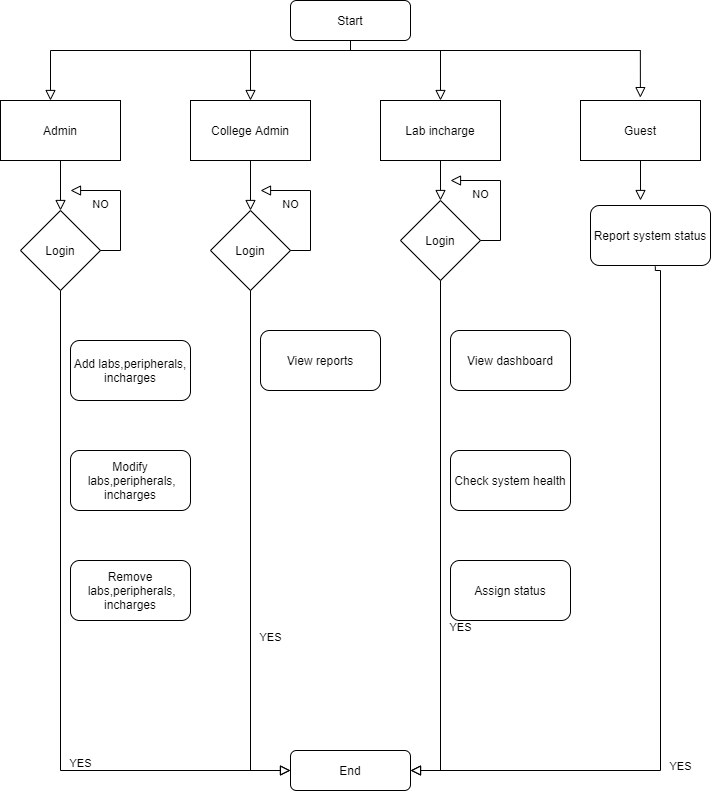

The diagram above was exported from draw.io. Its source (the exported page's mxGraphModel, read from the mxfile embedded in the PNG):
<mxGraphModel dx="1240" dy="619" grid="1" gridSize="10" guides="1" tooltips="1" connect="1" arrows="1" fold="1" page="1" pageScale="1" pageWidth="827" pageHeight="1169" math="0" shadow="0">
  <root>
    <mxCell id="WIyWlLk6GJQsqaUBKTNV-0" />
    <mxCell id="WIyWlLk6GJQsqaUBKTNV-1" parent="WIyWlLk6GJQsqaUBKTNV-0" />
    <mxCell id="WIyWlLk6GJQsqaUBKTNV-2" value="" style="rounded=0;html=1;jettySize=auto;orthogonalLoop=1;fontSize=11;endArrow=block;endFill=0;endSize=8;strokeWidth=1;shadow=0;labelBackgroundColor=none;edgeStyle=orthogonalEdgeStyle;entryX=0.5;entryY=0;entryDx=0;entryDy=0;" parent="WIyWlLk6GJQsqaUBKTNV-1" source="WIyWlLk6GJQsqaUBKTNV-3" target="oK_0i50TBdyLdbR5jj8U-4" edge="1">
      <mxGeometry relative="1" as="geometry">
        <mxPoint x="220" y="170" as="targetPoint" />
        <Array as="points">
          <mxPoint x="370" y="130" />
          <mxPoint x="270" y="130" />
        </Array>
      </mxGeometry>
    </mxCell>
    <mxCell id="WIyWlLk6GJQsqaUBKTNV-3" value="Start" style="rounded=1;whiteSpace=wrap;html=1;fontSize=12;glass=0;strokeWidth=1;shadow=0;" parent="WIyWlLk6GJQsqaUBKTNV-1" vertex="1">
      <mxGeometry x="310" y="80" width="120" height="40" as="geometry" />
    </mxCell>
    <mxCell id="WIyWlLk6GJQsqaUBKTNV-4" value="" style="rounded=0;html=1;jettySize=auto;orthogonalLoop=1;fontSize=11;endArrow=block;endFill=0;endSize=8;strokeWidth=1;shadow=0;labelBackgroundColor=none;edgeStyle=orthogonalEdgeStyle;exitX=0.5;exitY=1;exitDx=0;exitDy=0;entryX=0.5;entryY=0;entryDx=0;entryDy=0;" parent="WIyWlLk6GJQsqaUBKTNV-1" source="oK_0i50TBdyLdbR5jj8U-4" target="oK_0i50TBdyLdbR5jj8U-7" edge="1">
      <mxGeometry y="20" relative="1" as="geometry">
        <mxPoint as="offset" />
        <mxPoint x="220" y="250" as="sourcePoint" />
        <mxPoint x="220" y="290" as="targetPoint" />
      </mxGeometry>
    </mxCell>
    <mxCell id="WIyWlLk6GJQsqaUBKTNV-8" value="YES" style="rounded=0;html=1;jettySize=auto;orthogonalLoop=1;fontSize=11;endArrow=block;endFill=0;endSize=8;strokeWidth=1;shadow=0;labelBackgroundColor=none;edgeStyle=orthogonalEdgeStyle;exitX=0.5;exitY=1;exitDx=0;exitDy=0;entryX=0;entryY=0.5;entryDx=0;entryDy=0;" parent="WIyWlLk6GJQsqaUBKTNV-1" source="oK_0i50TBdyLdbR5jj8U-2" target="oK_0i50TBdyLdbR5jj8U-19" edge="1">
      <mxGeometry x="0.3333" y="20" relative="1" as="geometry">
        <mxPoint as="offset" />
        <mxPoint x="220" y="370" as="sourcePoint" />
        <mxPoint x="80" y="860" as="targetPoint" />
      </mxGeometry>
    </mxCell>
    <mxCell id="oK_0i50TBdyLdbR5jj8U-2" value="Login" style="rhombus;whiteSpace=wrap;html=1;" vertex="1" parent="WIyWlLk6GJQsqaUBKTNV-1">
      <mxGeometry x="40" y="290" width="80" height="80" as="geometry" />
    </mxCell>
    <mxCell id="oK_0i50TBdyLdbR5jj8U-3" value="Admin" style="rounded=0;whiteSpace=wrap;html=1;" vertex="1" parent="WIyWlLk6GJQsqaUBKTNV-1">
      <mxGeometry x="20" y="180" width="120" height="60" as="geometry" />
    </mxCell>
    <mxCell id="oK_0i50TBdyLdbR5jj8U-4" value="College Admin" style="rounded=0;whiteSpace=wrap;html=1;" vertex="1" parent="WIyWlLk6GJQsqaUBKTNV-1">
      <mxGeometry x="210" y="180" width="120" height="60" as="geometry" />
    </mxCell>
    <mxCell id="oK_0i50TBdyLdbR5jj8U-5" value="Lab incharge" style="rounded=0;whiteSpace=wrap;html=1;" vertex="1" parent="WIyWlLk6GJQsqaUBKTNV-1">
      <mxGeometry x="400" y="180" width="120" height="60" as="geometry" />
    </mxCell>
    <mxCell id="oK_0i50TBdyLdbR5jj8U-6" value="Guest" style="rounded=0;whiteSpace=wrap;html=1;" vertex="1" parent="WIyWlLk6GJQsqaUBKTNV-1">
      <mxGeometry x="600" y="180" width="120" height="60" as="geometry" />
    </mxCell>
    <mxCell id="oK_0i50TBdyLdbR5jj8U-7" value="Login" style="rhombus;whiteSpace=wrap;html=1;" vertex="1" parent="WIyWlLk6GJQsqaUBKTNV-1">
      <mxGeometry x="230" y="290" width="80" height="80" as="geometry" />
    </mxCell>
    <mxCell id="oK_0i50TBdyLdbR5jj8U-8" value="Login" style="rhombus;whiteSpace=wrap;html=1;" vertex="1" parent="WIyWlLk6GJQsqaUBKTNV-1">
      <mxGeometry x="420" y="280" width="80" height="80" as="geometry" />
    </mxCell>
    <mxCell id="oK_0i50TBdyLdbR5jj8U-10" value="Add labs,peripherals,&lt;br&gt;incharges&lt;span style=&quot;color: rgba(0 , 0 , 0 , 0) ; font-family: monospace ; font-size: 0px ; white-space: nowrap&quot;&gt;%3CmxGraphModel%3E%3Croot%3E%3CmxCell%20id%3D%220%22%2F%3E%3CmxCell%20id%3D%221%22%20parent%3D%220%22%2F%3E%3CmxCell%20id%3D%222%22%20value%3D%22%22%20style%3D%22rhombus%3BwhiteSpace%3Dwrap%3Bhtml%3D1%3B%22%20vertex%3D%221%22%20parent%3D%221%22%3E%3CmxGeometry%20x%3D%22200%22%20y%3D%22290%22%20width%3D%2280%22%20height%3D%2280%22%20as%3D%22geometry%22%2F%3E%3C%2FmxCell%3E%3C%2Froot%3E%3C%2FmxGraphModel%3E&lt;/span&gt;" style="rounded=1;whiteSpace=wrap;html=1;" vertex="1" parent="WIyWlLk6GJQsqaUBKTNV-1">
      <mxGeometry x="90" y="420" width="120" height="60" as="geometry" />
    </mxCell>
    <mxCell id="oK_0i50TBdyLdbR5jj8U-11" value="Modify&lt;span style=&quot;color: rgba(0 , 0 , 0 , 0) ; font-family: monospace ; font-size: 0px ; white-space: nowrap&quot;&gt;%3CmxGraphModel%3E%3Croot%3E%3CmxCell%20id%3D%220%22%2F%3E%3CmxCell%20id%3D%221%22%20parent%3D%220%22%2F%3E%3CmxCell%20id%3D%222%22%20value%3D%22Add%20labs%2Cperipherals%2C%26lt%3Bbr%26gt%3Bincharges%26lt%3Bspan%20style%3D%26quot%3Bcolor%3A%20rgba(0%20%2C%200%20%2C%200%20%2C%200)%20%3B%20font-family%3A%20monospace%20%3B%20font-size%3A%200px%20%3B%20white-space%3A%20nowrap%26quot%3B%26gt%3B%253CmxGraphModel%253E%253Croot%253E%253CmxCell%2520id%253D%25220%2522%252F%253E%253CmxCell%2520id%253D%25221%2522%2520parent%253D%25220%2522%252F%253E%253CmxCell%2520id%253D%25222%2522%2520value%253D%2522%2522%2520style%253D%2522rhombus%253BwhiteSpace%253Dwrap%253Bhtml%253D1%253B%2522%2520vertex%253D%25221%2522%2520parent%253D%25221%2522%253E%253CmxGeometry%2520x%253D%2522200%2522%2520y%253D%2522290%2522%2520width%253D%252280%2522%2520height%253D%252280%2522%2520as%253D%2522geometry%2522%252F%253E%253C%252FmxCell%253E%253C%252Froot%253E%253C%252FmxGraphModel%253E%26lt%3B%2Fspan%26gt%3B%22%20style%3D%22rounded%3D1%3BwhiteSpace%3Dwrap%3Bhtml%3D1%3B%22%20vertex%3D%221%22%20parent%3D%221%22%3E%3CmxGeometry%20x%3D%2290%22%20y%3D%22420%22%20width%3D%22120%22%20height%3D%2260%22%20as%3D%22geometry%22%2F%3E%3C%2FmxCell%3E%3C%2Froot%3E%3C%2FmxGraphModel%3E&lt;/span&gt;&lt;br&gt;&amp;nbsp;labs,peripherals,&lt;br&gt;incharges&lt;span style=&quot;color: rgba(0 , 0 , 0 , 0) ; font-family: monospace ; font-size: 0px ; white-space: nowrap&quot;&gt;%3CmxGraphModel%3E%3Croot%3E%3CmxCell%20id%3D%220%22%2F%3E%3CmxCell%20id%3D%221%22%20parent%3D%220%22%2F%3E%3CmxCell%20id%3D%222%22%20value%3D%22%22%20style%3D%22rhombus%3BwhiteSpace%3Dwrap%3Bhtml%3D1%3B%22%20vertex%3D%221%22%20parent%3D%221%22%3E%3CmxGeometry%20x%3D%22200%22%20y%3D%22290%22%20width%3D%2280%22%20height%3D%2280%22%20as%3D%22geometry%22%2F%3E%3C%2FmxCell%3E%3C%2Froot%3E%3C%2FmxGraphModel%3E&lt;/span&gt;" style="rounded=1;whiteSpace=wrap;html=1;" vertex="1" parent="WIyWlLk6GJQsqaUBKTNV-1">
      <mxGeometry x="90" y="530" width="120" height="60" as="geometry" />
    </mxCell>
    <mxCell id="oK_0i50TBdyLdbR5jj8U-12" value="Remove&lt;span style=&quot;color: rgba(0 , 0 , 0 , 0) ; font-family: monospace ; font-size: 0px ; white-space: nowrap&quot;&gt;%3CmxGraphModel%3E%3Croot%3E%3CmxCell%20id%3D%220%22%2F%3E%3CmxCell%20id%3D%221%22%20parent%3D%220%22%2F%3E%3CmxCell%20id%3D%222%22%20value%3D%22Add%20labs%2Cperipherals%2C%26lt%3Bbr%26gt%3Bincharges%26lt%3Bspan%20style%3D%26quot%3Bcolor%3A%20rgba(0%20%2C%200%20%2C%200%20%2C%200)%20%3B%20font-family%3A%20monospace%20%3B%20font-size%3A%200px%20%3B%20white-space%3A%20nowrap%26quot%3B%26gt%3B%253CmxGraphModel%253E%253Croot%253E%253CmxCell%2520id%253D%25220%2522%252F%253E%253CmxCell%2520id%253D%25221%2522%2520parent%253D%25220%2522%252F%253E%253CmxCell%2520id%253D%25222%2522%2520value%253D%2522%2522%2520style%253D%2522rhombus%253BwhiteSpace%253Dwrap%253Bhtml%253D1%253B%2522%2520vertex%253D%25221%2522%2520parent%253D%25221%2522%253E%253CmxGeometry%2520x%253D%2522200%2522%2520y%253D%2522290%2522%2520width%253D%252280%2522%2520height%253D%252280%2522%2520as%253D%2522geometry%2522%252F%253E%253C%252FmxCell%253E%253C%252Froot%253E%253C%252FmxGraphModel%253E%26lt%3B%2Fspan%26gt%3B%22%20style%3D%22rounded%3D1%3BwhiteSpace%3Dwrap%3Bhtml%3D1%3B%22%20vertex%3D%221%22%20parent%3D%221%22%3E%3CmxGeometry%20x%3D%2290%22%20y%3D%22420%22%20width%3D%22120%22%20height%3D%2260%22%20as%3D%22geometry%22%2F%3E%3C%2FmxCell%3E%3C%2Froot%3E%3C%2FmxGraphModel%3E&lt;/span&gt;&lt;br&gt;&amp;nbsp;labs,peripherals,&lt;br&gt;incharges&lt;span style=&quot;color: rgba(0 , 0 , 0 , 0) ; font-family: monospace ; font-size: 0px ; white-space: nowrap&quot;&gt;%3CmxGraphModel%3E%3Croot%3E%3CmxCell%20id%3D%220%22%2F%3E%3CmxCell%20id%3D%221%22%20parent%3D%220%22%2F%3E%3CmxCell%20id%3D%222%22%20value%3D%22%22%20style%3D%22rhombus%3BwhiteSpace%3Dwrap%3Bhtml%3D1%3B%22%20vertex%3D%221%22%20parent%3D%221%22%3E%3CmxGeometry%20x%3D%22200%22%20y%3D%22290%22%20width%3D%2280%22%20height%3D%2280%22%20as%3D%22geometry%22%2F%3E%3C%2FmxCell%3E%3C%2Froot%3E%3C%2FmxGraphModel%3E&lt;/span&gt;" style="rounded=1;whiteSpace=wrap;html=1;" vertex="1" parent="WIyWlLk6GJQsqaUBKTNV-1">
      <mxGeometry x="90" y="640" width="120" height="60" as="geometry" />
    </mxCell>
    <mxCell id="oK_0i50TBdyLdbR5jj8U-13" value="View reports" style="rounded=1;whiteSpace=wrap;html=1;" vertex="1" parent="WIyWlLk6GJQsqaUBKTNV-1">
      <mxGeometry x="280" y="410" width="120" height="60" as="geometry" />
    </mxCell>
    <mxCell id="oK_0i50TBdyLdbR5jj8U-14" value="View dashboard" style="rounded=1;whiteSpace=wrap;html=1;" vertex="1" parent="WIyWlLk6GJQsqaUBKTNV-1">
      <mxGeometry x="470" y="410" width="120" height="60" as="geometry" />
    </mxCell>
    <mxCell id="oK_0i50TBdyLdbR5jj8U-15" value="Check system health" style="rounded=1;whiteSpace=wrap;html=1;" vertex="1" parent="WIyWlLk6GJQsqaUBKTNV-1">
      <mxGeometry x="470" y="530" width="120" height="60" as="geometry" />
    </mxCell>
    <mxCell id="oK_0i50TBdyLdbR5jj8U-16" value="Assign status" style="rounded=1;whiteSpace=wrap;html=1;" vertex="1" parent="WIyWlLk6GJQsqaUBKTNV-1">
      <mxGeometry x="470" y="640" width="120" height="60" as="geometry" />
    </mxCell>
    <mxCell id="oK_0i50TBdyLdbR5jj8U-17" value="Report system status" style="rounded=1;whiteSpace=wrap;html=1;" vertex="1" parent="WIyWlLk6GJQsqaUBKTNV-1">
      <mxGeometry x="610" y="285" width="120" height="60" as="geometry" />
    </mxCell>
    <mxCell id="oK_0i50TBdyLdbR5jj8U-19" value="End" style="rounded=1;whiteSpace=wrap;html=1;fontSize=12;glass=0;strokeWidth=1;shadow=0;" vertex="1" parent="WIyWlLk6GJQsqaUBKTNV-1">
      <mxGeometry x="310" y="830" width="120" height="40" as="geometry" />
    </mxCell>
    <mxCell id="oK_0i50TBdyLdbR5jj8U-20" value="" style="rounded=0;html=1;jettySize=auto;orthogonalLoop=1;fontSize=11;endArrow=block;endFill=0;endSize=8;strokeWidth=1;shadow=0;labelBackgroundColor=none;edgeStyle=orthogonalEdgeStyle;" edge="1" parent="WIyWlLk6GJQsqaUBKTNV-1">
      <mxGeometry relative="1" as="geometry">
        <mxPoint x="370" y="120" as="sourcePoint" />
        <mxPoint x="70" y="180" as="targetPoint" />
        <Array as="points">
          <mxPoint x="370" y="130" />
          <mxPoint x="70" y="130" />
        </Array>
      </mxGeometry>
    </mxCell>
    <mxCell id="oK_0i50TBdyLdbR5jj8U-22" value="" style="rounded=0;html=1;jettySize=auto;orthogonalLoop=1;fontSize=11;endArrow=block;endFill=0;endSize=8;strokeWidth=1;shadow=0;labelBackgroundColor=none;edgeStyle=orthogonalEdgeStyle;entryX=0.499;entryY=-0.048;entryDx=0;entryDy=0;entryPerimeter=0;" edge="1" parent="WIyWlLk6GJQsqaUBKTNV-1" target="oK_0i50TBdyLdbR5jj8U-6">
      <mxGeometry relative="1" as="geometry">
        <mxPoint x="370" y="130" as="sourcePoint" />
        <mxPoint x="610" y="170" as="targetPoint" />
        <Array as="points">
          <mxPoint x="660" y="130" />
        </Array>
      </mxGeometry>
    </mxCell>
    <mxCell id="oK_0i50TBdyLdbR5jj8U-23" value="" style="rounded=0;html=1;jettySize=auto;orthogonalLoop=1;fontSize=11;endArrow=block;endFill=0;endSize=8;strokeWidth=1;shadow=0;labelBackgroundColor=none;edgeStyle=orthogonalEdgeStyle;" edge="1" parent="WIyWlLk6GJQsqaUBKTNV-1">
      <mxGeometry relative="1" as="geometry">
        <mxPoint x="660" y="130" as="sourcePoint" />
        <mxPoint x="460" y="180" as="targetPoint" />
        <Array as="points">
          <mxPoint x="660" y="130" />
          <mxPoint x="460" y="130" />
        </Array>
      </mxGeometry>
    </mxCell>
    <mxCell id="oK_0i50TBdyLdbR5jj8U-24" value="" style="rounded=0;html=1;jettySize=auto;orthogonalLoop=1;fontSize=11;endArrow=block;endFill=0;endSize=8;strokeWidth=1;shadow=0;labelBackgroundColor=none;edgeStyle=orthogonalEdgeStyle;exitX=0.5;exitY=1;exitDx=0;exitDy=0;entryX=0.5;entryY=0;entryDx=0;entryDy=0;" edge="1" parent="WIyWlLk6GJQsqaUBKTNV-1" source="oK_0i50TBdyLdbR5jj8U-5" target="oK_0i50TBdyLdbR5jj8U-8">
      <mxGeometry y="20" relative="1" as="geometry">
        <mxPoint as="offset" />
        <mxPoint x="450" y="260" as="sourcePoint" />
        <mxPoint x="230" y="300" as="targetPoint" />
        <Array as="points">
          <mxPoint x="460" y="270" />
          <mxPoint x="460" y="270" />
        </Array>
      </mxGeometry>
    </mxCell>
    <mxCell id="oK_0i50TBdyLdbR5jj8U-25" value="" style="rounded=0;html=1;jettySize=auto;orthogonalLoop=1;fontSize=11;endArrow=block;endFill=0;endSize=8;strokeWidth=1;shadow=0;labelBackgroundColor=none;edgeStyle=orthogonalEdgeStyle;exitX=0.5;exitY=1;exitDx=0;exitDy=0;entryX=0.5;entryY=0;entryDx=0;entryDy=0;" edge="1" parent="WIyWlLk6GJQsqaUBKTNV-1" source="oK_0i50TBdyLdbR5jj8U-3" target="oK_0i50TBdyLdbR5jj8U-2">
      <mxGeometry y="20" relative="1" as="geometry">
        <mxPoint as="offset" />
        <mxPoint x="280" y="250" as="sourcePoint" />
        <mxPoint x="280" y="300" as="targetPoint" />
      </mxGeometry>
    </mxCell>
    <mxCell id="oK_0i50TBdyLdbR5jj8U-26" value="YES" style="rounded=0;html=1;jettySize=auto;orthogonalLoop=1;fontSize=11;endArrow=block;endFill=0;endSize=8;strokeWidth=1;shadow=0;labelBackgroundColor=none;edgeStyle=orthogonalEdgeStyle;exitX=0.5;exitY=1;exitDx=0;exitDy=0;entryX=0;entryY=0.5;entryDx=0;entryDy=0;" edge="1" parent="WIyWlLk6GJQsqaUBKTNV-1" source="oK_0i50TBdyLdbR5jj8U-7" target="oK_0i50TBdyLdbR5jj8U-19">
      <mxGeometry x="0.3333" y="20" relative="1" as="geometry">
        <mxPoint as="offset" />
        <mxPoint x="90" y="380" as="sourcePoint" />
        <mxPoint x="320" y="860" as="targetPoint" />
        <Array as="points">
          <mxPoint x="270" y="850" />
        </Array>
      </mxGeometry>
    </mxCell>
    <mxCell id="oK_0i50TBdyLdbR5jj8U-27" value="YES" style="rounded=0;html=1;jettySize=auto;orthogonalLoop=1;fontSize=11;endArrow=block;endFill=0;endSize=8;strokeWidth=1;shadow=0;labelBackgroundColor=none;edgeStyle=orthogonalEdgeStyle;exitX=0.5;exitY=1;exitDx=0;exitDy=0;entryX=1;entryY=0.5;entryDx=0;entryDy=0;" edge="1" parent="WIyWlLk6GJQsqaUBKTNV-1" source="oK_0i50TBdyLdbR5jj8U-8" target="oK_0i50TBdyLdbR5jj8U-19">
      <mxGeometry x="0.3333" y="20" relative="1" as="geometry">
        <mxPoint as="offset" />
        <mxPoint x="280" y="380" as="sourcePoint" />
        <mxPoint x="430" y="860" as="targetPoint" />
        <Array as="points">
          <mxPoint x="460" y="850" />
        </Array>
      </mxGeometry>
    </mxCell>
    <mxCell id="oK_0i50TBdyLdbR5jj8U-28" value="YES" style="rounded=0;html=1;jettySize=auto;orthogonalLoop=1;fontSize=11;endArrow=block;endFill=0;endSize=8;strokeWidth=1;shadow=0;labelBackgroundColor=none;edgeStyle=orthogonalEdgeStyle;exitX=0.54;exitY=1.015;exitDx=0;exitDy=0;exitPerimeter=0;" edge="1" parent="WIyWlLk6GJQsqaUBKTNV-1" source="oK_0i50TBdyLdbR5jj8U-17">
      <mxGeometry x="0.3333" y="20" relative="1" as="geometry">
        <mxPoint as="offset" />
        <mxPoint x="670" y="350" as="sourcePoint" />
        <mxPoint x="430" y="850" as="targetPoint" />
        <Array as="points">
          <mxPoint x="675" y="350" />
          <mxPoint x="680" y="350" />
          <mxPoint x="680" y="850" />
        </Array>
      </mxGeometry>
    </mxCell>
    <mxCell id="oK_0i50TBdyLdbR5jj8U-29" value="" style="rounded=0;html=1;jettySize=auto;orthogonalLoop=1;fontSize=11;endArrow=block;endFill=0;endSize=8;strokeWidth=1;shadow=0;labelBackgroundColor=none;edgeStyle=orthogonalEdgeStyle;exitX=0.5;exitY=1;exitDx=0;exitDy=0;" edge="1" parent="WIyWlLk6GJQsqaUBKTNV-1" source="oK_0i50TBdyLdbR5jj8U-6">
      <mxGeometry y="20" relative="1" as="geometry">
        <mxPoint as="offset" />
        <mxPoint x="470" y="250" as="sourcePoint" />
        <mxPoint x="660" y="280" as="targetPoint" />
        <Array as="points" />
      </mxGeometry>
    </mxCell>
    <mxCell id="oK_0i50TBdyLdbR5jj8U-30" value="NO" style="rounded=0;html=1;jettySize=auto;orthogonalLoop=1;fontSize=11;endArrow=block;endFill=0;endSize=8;strokeWidth=1;shadow=0;labelBackgroundColor=none;edgeStyle=orthogonalEdgeStyle;exitX=1;exitY=0.5;exitDx=0;exitDy=0;" edge="1" parent="WIyWlLk6GJQsqaUBKTNV-1" source="oK_0i50TBdyLdbR5jj8U-2">
      <mxGeometry y="20" relative="1" as="geometry">
        <mxPoint as="offset" />
        <mxPoint x="160" y="320" as="sourcePoint" />
        <mxPoint x="90" y="270" as="targetPoint" />
        <Array as="points">
          <mxPoint x="140" y="330" />
          <mxPoint x="140" y="270" />
        </Array>
      </mxGeometry>
    </mxCell>
    <mxCell id="oK_0i50TBdyLdbR5jj8U-31" value="NO" style="rounded=0;html=1;jettySize=auto;orthogonalLoop=1;fontSize=11;endArrow=block;endFill=0;endSize=8;strokeWidth=1;shadow=0;labelBackgroundColor=none;edgeStyle=orthogonalEdgeStyle;exitX=1;exitY=0.5;exitDx=0;exitDy=0;" edge="1" parent="WIyWlLk6GJQsqaUBKTNV-1">
      <mxGeometry y="20" relative="1" as="geometry">
        <mxPoint as="offset" />
        <mxPoint x="310" y="330" as="sourcePoint" />
        <mxPoint x="280" y="270" as="targetPoint" />
        <Array as="points">
          <mxPoint x="330" y="330" />
          <mxPoint x="330" y="270" />
        </Array>
      </mxGeometry>
    </mxCell>
    <mxCell id="oK_0i50TBdyLdbR5jj8U-32" value="NO" style="rounded=0;html=1;jettySize=auto;orthogonalLoop=1;fontSize=11;endArrow=block;endFill=0;endSize=8;strokeWidth=1;shadow=0;labelBackgroundColor=none;edgeStyle=orthogonalEdgeStyle;exitX=1;exitY=0.5;exitDx=0;exitDy=0;" edge="1" parent="WIyWlLk6GJQsqaUBKTNV-1">
      <mxGeometry y="20" relative="1" as="geometry">
        <mxPoint as="offset" />
        <mxPoint x="500" y="320" as="sourcePoint" />
        <mxPoint x="470" y="260" as="targetPoint" />
        <Array as="points">
          <mxPoint x="520" y="320" />
          <mxPoint x="520" y="260" />
        </Array>
      </mxGeometry>
    </mxCell>
  </root>
</mxGraphModel>